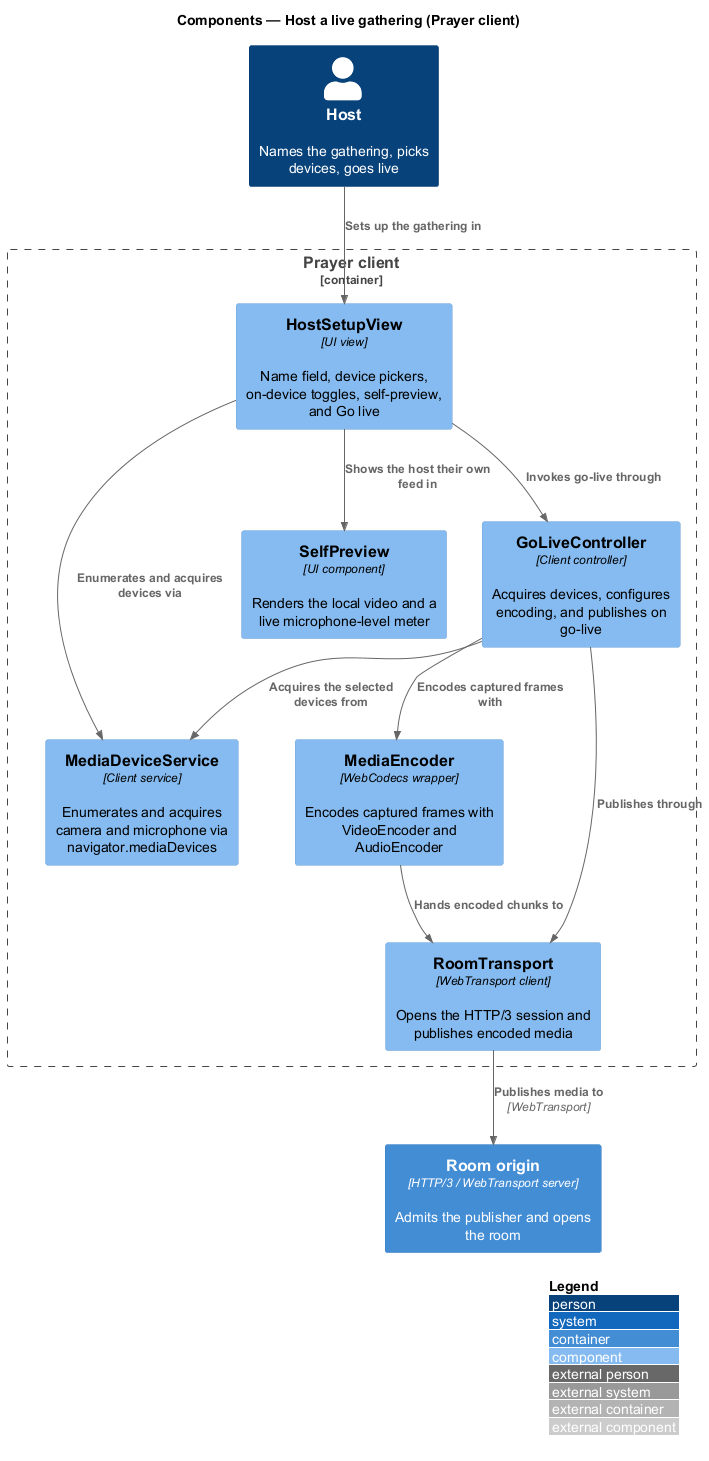

The diagram above was rendered by PlantUML. Its source (embedded in the PNG):
@startuml
!include <C4/C4_Component>
LAYOUT_WITH_LEGEND()
title Components — Host a live gathering (Prayer client)

Person(host, "Host", "Names the gathering, picks devices, goes live")

Container_Boundary(spa, "Prayer client") {
  Component(setupView, "HostSetupView", "UI view", "Name field, device pickers, on-device toggles, self-preview, and Go live")
  Component(deviceSvc, "MediaDeviceService", "Client service", "Enumerates and acquires camera and microphone via navigator.mediaDevices")
  Component(preview, "SelfPreview", "UI component", "Renders the local video and a live microphone-level meter")
  Component(goLive, "GoLiveController", "Client controller", "Acquires devices, configures encoding, and publishes on go-live")
  Component(encoder, "MediaEncoder", "WebCodecs wrapper", "Encodes captured frames with VideoEncoder and AudioEncoder")
  Component(transport, "RoomTransport", "WebTransport client", "Opens the HTTP/3 session and publishes encoded media")
}

Container(origin, "Room origin", "HTTP/3 / WebTransport server", "Admits the publisher and opens the room")

Rel(host, setupView, "Sets up the gathering in")
Rel(setupView, deviceSvc, "Enumerates and acquires devices via")
Rel(setupView, preview, "Shows the host their own feed in")
Rel(setupView, goLive, "Invokes go-live through")
Rel(goLive, deviceSvc, "Acquires the selected devices from")
Rel(goLive, encoder, "Encodes captured frames with")
Rel(goLive, transport, "Publishes through")
Rel(encoder, transport, "Hands encoded chunks to")
Rel(transport, origin, "Publishes media to", "WebTransport")
@enduml